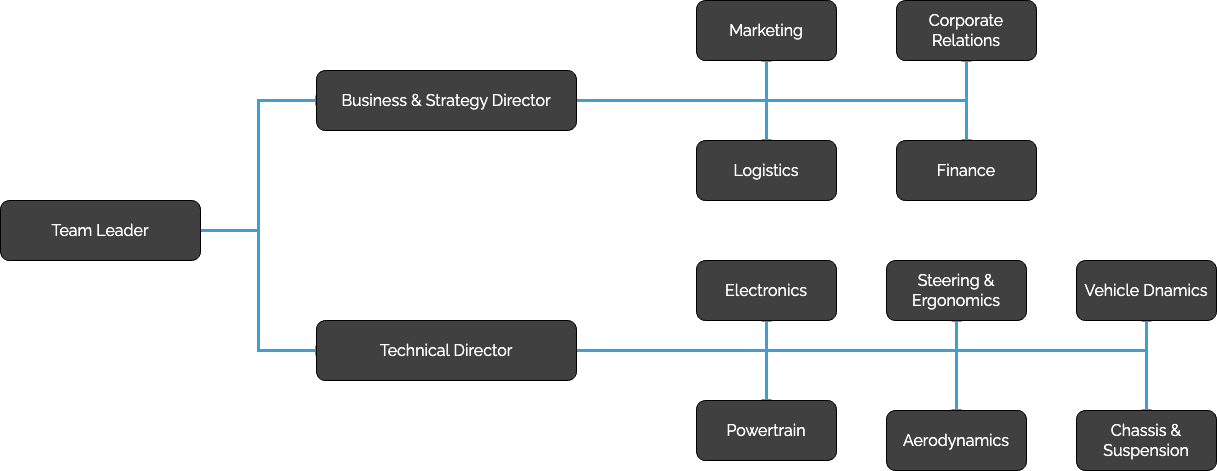

The diagram above was exported from draw.io. Its source (the exported page's mxGraphModel, read from the mxfile embedded in the PNG):
<mxGraphModel dx="1294" dy="2030" grid="1" gridSize="10" guides="1" tooltips="1" connect="1" arrows="1" fold="1" page="1" pageScale="1" pageWidth="827" pageHeight="1169" math="0" shadow="0">
  <root>
    <mxCell id="0" />
    <mxCell id="1" parent="0" />
    <mxCell id="wAZowtOMHSrBSfbcT4CS-5" style="edgeStyle=orthogonalEdgeStyle;rounded=0;orthogonalLoop=1;jettySize=auto;html=1;exitX=1;exitY=0.5;exitDx=0;exitDy=0;entryX=0;entryY=0.5;entryDx=0;entryDy=0;strokeWidth=3;strokeColor=#409ED4;endArrow=baseDash;endFill=0;fontFamily=raleway;" parent="1" source="wAZowtOMHSrBSfbcT4CS-1" target="wAZowtOMHSrBSfbcT4CS-3" edge="1">
      <mxGeometry relative="1" as="geometry" />
    </mxCell>
    <mxCell id="wAZowtOMHSrBSfbcT4CS-6" style="edgeStyle=orthogonalEdgeStyle;rounded=0;orthogonalLoop=1;jettySize=auto;html=1;exitX=1;exitY=0.5;exitDx=0;exitDy=0;entryX=0;entryY=0.5;entryDx=0;entryDy=0;strokeWidth=3;strokeColor=#409ED4;curved=0;endArrow=baseDash;endFill=0;fontFamily=raleway;" parent="1" source="wAZowtOMHSrBSfbcT4CS-1" target="wAZowtOMHSrBSfbcT4CS-2" edge="1">
      <mxGeometry relative="1" as="geometry" />
    </mxCell>
    <mxCell id="wAZowtOMHSrBSfbcT4CS-1" value="&lt;font color=&quot;#ffffff&quot; style=&quot;font-size: 16px;&quot;&gt;Team Leader&lt;/font&gt;" style="rounded=1;whiteSpace=wrap;html=1;fillColor=#404040;fontFamily=raleway;" parent="1" vertex="1">
      <mxGeometry x="114" y="90" width="200" height="60" as="geometry" />
    </mxCell>
    <mxCell id="wAZowtOMHSrBSfbcT4CS-15" style="edgeStyle=orthogonalEdgeStyle;rounded=0;orthogonalLoop=1;jettySize=auto;html=1;exitX=1;exitY=0.5;exitDx=0;exitDy=0;entryX=0.5;entryY=1;entryDx=0;entryDy=0;strokeWidth=3;strokeColor=#409ED4;endArrow=baseDash;endFill=0;fontFamily=raleway;" parent="1" source="wAZowtOMHSrBSfbcT4CS-2" target="wAZowtOMHSrBSfbcT4CS-7" edge="1">
      <mxGeometry relative="1" as="geometry" />
    </mxCell>
    <mxCell id="wAZowtOMHSrBSfbcT4CS-16" style="edgeStyle=orthogonalEdgeStyle;rounded=0;orthogonalLoop=1;jettySize=auto;html=1;exitX=1;exitY=0.5;exitDx=0;exitDy=0;entryX=0.5;entryY=1;entryDx=0;entryDy=0;strokeWidth=3;strokeColor=#409ED4;endArrow=baseDash;endFill=0;fontFamily=raleway;" parent="1" source="wAZowtOMHSrBSfbcT4CS-2" target="wAZowtOMHSrBSfbcT4CS-9" edge="1">
      <mxGeometry relative="1" as="geometry" />
    </mxCell>
    <mxCell id="wAZowtOMHSrBSfbcT4CS-17" style="edgeStyle=orthogonalEdgeStyle;rounded=0;orthogonalLoop=1;jettySize=auto;html=1;exitX=1;exitY=0.5;exitDx=0;exitDy=0;entryX=0.5;entryY=0;entryDx=0;entryDy=0;strokeColor=#409ED4;strokeWidth=3;endArrow=baseDash;endFill=0;fontFamily=raleway;" parent="1" source="wAZowtOMHSrBSfbcT4CS-2" target="wAZowtOMHSrBSfbcT4CS-10" edge="1">
      <mxGeometry relative="1" as="geometry" />
    </mxCell>
    <mxCell id="wAZowtOMHSrBSfbcT4CS-18" style="edgeStyle=orthogonalEdgeStyle;rounded=0;orthogonalLoop=1;jettySize=auto;html=1;exitX=1;exitY=0.5;exitDx=0;exitDy=0;entryX=0.5;entryY=0;entryDx=0;entryDy=0;strokeWidth=3;strokeColor=#409ED4;endArrow=baseDash;endFill=0;fontFamily=raleway;" parent="1" source="wAZowtOMHSrBSfbcT4CS-2" target="wAZowtOMHSrBSfbcT4CS-11" edge="1">
      <mxGeometry relative="1" as="geometry" />
    </mxCell>
    <mxCell id="wAZowtOMHSrBSfbcT4CS-2" value="&lt;font color=&quot;#ffffff&quot;&gt;&lt;span style=&quot;font-size: 16px;&quot;&gt;Business &amp;amp; Strategy Director&lt;/span&gt;&lt;/font&gt;" style="rounded=1;whiteSpace=wrap;html=1;fillColor=#404040;perimeterSpacing=0;fontFamily=raleway;" parent="1" vertex="1">
      <mxGeometry x="430" y="-40" width="260" height="60" as="geometry" />
    </mxCell>
    <mxCell id="wAZowtOMHSrBSfbcT4CS-23" style="edgeStyle=orthogonalEdgeStyle;rounded=0;orthogonalLoop=1;jettySize=auto;html=1;exitX=1;exitY=0.5;exitDx=0;exitDy=0;entryX=0.5;entryY=1;entryDx=0;entryDy=0;strokeColor=#409ED4;strokeWidth=3;endArrow=baseDash;endFill=0;fontFamily=raleway;" parent="1" source="wAZowtOMHSrBSfbcT4CS-3" target="wAZowtOMHSrBSfbcT4CS-21" edge="1">
      <mxGeometry relative="1" as="geometry" />
    </mxCell>
    <mxCell id="wAZowtOMHSrBSfbcT4CS-26" style="edgeStyle=orthogonalEdgeStyle;rounded=0;orthogonalLoop=1;jettySize=auto;html=1;exitX=1;exitY=0.5;exitDx=0;exitDy=0;entryX=0.5;entryY=0;entryDx=0;entryDy=0;strokeColor=#409ED4;strokeWidth=3;endArrow=baseDash;endFill=0;fontFamily=raleway;" parent="1" source="wAZowtOMHSrBSfbcT4CS-3" target="wAZowtOMHSrBSfbcT4CS-8" edge="1">
      <mxGeometry relative="1" as="geometry" />
    </mxCell>
    <mxCell id="wAZowtOMHSrBSfbcT4CS-27" style="edgeStyle=orthogonalEdgeStyle;rounded=0;orthogonalLoop=1;jettySize=auto;html=1;exitX=1;exitY=0.5;exitDx=0;exitDy=0;entryX=0.5;entryY=1;entryDx=0;entryDy=0;strokeWidth=3;strokeColor=#409ED4;endArrow=baseDash;endFill=0;fontFamily=raleway;" parent="1" source="wAZowtOMHSrBSfbcT4CS-3" target="wAZowtOMHSrBSfbcT4CS-20" edge="1">
      <mxGeometry relative="1" as="geometry" />
    </mxCell>
    <mxCell id="wAZowtOMHSrBSfbcT4CS-28" style="edgeStyle=orthogonalEdgeStyle;rounded=0;orthogonalLoop=1;jettySize=auto;html=1;exitX=1;exitY=0.5;exitDx=0;exitDy=0;entryX=0.5;entryY=1;entryDx=0;entryDy=0;strokeColor=#409ED4;strokeWidth=3;endArrow=baseDash;endFill=0;fontFamily=raleway;" parent="1" source="wAZowtOMHSrBSfbcT4CS-3" target="wAZowtOMHSrBSfbcT4CS-12" edge="1">
      <mxGeometry relative="1" as="geometry" />
    </mxCell>
    <mxCell id="wAZowtOMHSrBSfbcT4CS-29" style="edgeStyle=orthogonalEdgeStyle;rounded=0;orthogonalLoop=1;jettySize=auto;html=1;exitX=1;exitY=0.5;exitDx=0;exitDy=0;entryX=0.5;entryY=0;entryDx=0;entryDy=0;strokeColor=#409ED4;strokeWidth=3;endArrow=baseDash;endFill=0;fontFamily=raleway;" parent="1" source="wAZowtOMHSrBSfbcT4CS-3" target="wAZowtOMHSrBSfbcT4CS-13" edge="1">
      <mxGeometry relative="1" as="geometry" />
    </mxCell>
    <mxCell id="wAZowtOMHSrBSfbcT4CS-30" style="edgeStyle=orthogonalEdgeStyle;rounded=0;orthogonalLoop=1;jettySize=auto;html=1;exitX=1;exitY=0.5;exitDx=0;exitDy=0;entryX=0.5;entryY=0;entryDx=0;entryDy=0;strokeColor=#409ED4;endArrow=baseDash;endFill=0;strokeWidth=3;fontFamily=raleway;" parent="1" source="wAZowtOMHSrBSfbcT4CS-3" target="wAZowtOMHSrBSfbcT4CS-22" edge="1">
      <mxGeometry relative="1" as="geometry" />
    </mxCell>
    <mxCell id="wAZowtOMHSrBSfbcT4CS-3" value="&lt;font color=&quot;#ffffff&quot; style=&quot;font-size: 16px;&quot; data-font-src=&quot;https://fonts.googleapis.com/css?family=Poppins&quot;&gt;Technical Director&lt;/font&gt;" style="rounded=1;whiteSpace=wrap;html=1;fillColor=#404040;fontFamily=raleway;" parent="1" vertex="1">
      <mxGeometry x="430" y="210" width="260" height="60" as="geometry" />
    </mxCell>
    <mxCell id="wAZowtOMHSrBSfbcT4CS-7" value="&lt;font color=&quot;#ffffff&quot; style=&quot;font-size: 16px;&quot; data-font-src=&quot;https://fonts.googleapis.com/css?family=Poppins&quot;&gt;Marketing&lt;/font&gt;" style="rounded=1;whiteSpace=wrap;html=1;fillColor=#404040;fontFamily=raleway;" parent="1" vertex="1">
      <mxGeometry x="810" y="-110" width="140" height="60" as="geometry" />
    </mxCell>
    <mxCell id="wAZowtOMHSrBSfbcT4CS-8" value="&lt;font color=&quot;#ffffff&quot; style=&quot;font-size: 16px;&quot; data-font-src=&quot;https://fonts.googleapis.com/css?family=Poppins&quot;&gt;Powertrain&lt;br&gt;&lt;/font&gt;" style="rounded=1;whiteSpace=wrap;html=1;fillColor=#404040;fontFamily=raleway;" parent="1" vertex="1">
      <mxGeometry x="810" y="290" width="140" height="60" as="geometry" />
    </mxCell>
    <mxCell id="wAZowtOMHSrBSfbcT4CS-9" value="&lt;font color=&quot;#ffffff&quot; style=&quot;font-size: 16px;&quot; data-font-src=&quot;https://fonts.googleapis.com/css?family=Poppins&quot;&gt;Corporate Relations&lt;br&gt;&lt;/font&gt;" style="rounded=1;whiteSpace=wrap;html=1;fillColor=#404040;fontFamily=raleway;" parent="1" vertex="1">
      <mxGeometry x="1010" y="-110" width="140" height="60" as="geometry" />
    </mxCell>
    <mxCell id="wAZowtOMHSrBSfbcT4CS-10" value="&lt;font color=&quot;#ffffff&quot; style=&quot;font-size: 16px;&quot; data-font-src=&quot;https://fonts.googleapis.com/css?family=Poppins&quot;&gt;Logistics&lt;/font&gt;" style="rounded=1;whiteSpace=wrap;html=1;fillColor=#404040;fontFamily=raleway;" parent="1" vertex="1">
      <mxGeometry x="810" y="30" width="140" height="60" as="geometry" />
    </mxCell>
    <mxCell id="wAZowtOMHSrBSfbcT4CS-11" value="&lt;font color=&quot;#ffffff&quot; style=&quot;font-size: 16px;&quot; data-font-src=&quot;https://fonts.googleapis.com/css?family=Poppins&quot;&gt;Finance&lt;br&gt;&lt;/font&gt;" style="rounded=1;whiteSpace=wrap;html=1;fillColor=#404040;fontFamily=raleway;" parent="1" vertex="1">
      <mxGeometry x="1010" y="30" width="140" height="60" as="geometry" />
    </mxCell>
    <mxCell id="wAZowtOMHSrBSfbcT4CS-12" value="&lt;font color=&quot;#ffffff&quot; style=&quot;font-size: 16px;&quot; data-font-src=&quot;https://fonts.googleapis.com/css?family=Poppins&quot;&gt;Electronics&lt;/font&gt;" style="rounded=1;whiteSpace=wrap;html=1;fillColor=#404040;fontFamily=raleway;" parent="1" vertex="1">
      <mxGeometry x="810" y="150" width="140" height="60" as="geometry" />
    </mxCell>
    <mxCell id="wAZowtOMHSrBSfbcT4CS-13" value="&lt;font color=&quot;#ffffff&quot; style=&quot;font-size: 16px;&quot; data-font-src=&quot;https://fonts.googleapis.com/css?family=Poppins&quot;&gt;Aerodynamics&lt;/font&gt;" style="rounded=1;whiteSpace=wrap;html=1;fillColor=#404040;fontFamily=raleway;" parent="1" vertex="1">
      <mxGeometry x="1000" y="300" width="140" height="60" as="geometry" />
    </mxCell>
    <mxCell id="wAZowtOMHSrBSfbcT4CS-20" value="&lt;font color=&quot;#ffffff&quot; style=&quot;font-size: 16px;&quot; data-font-src=&quot;https://fonts.googleapis.com/css?family=Poppins&quot;&gt;Vehicle Dnamics&lt;br&gt;&lt;/font&gt;" style="rounded=1;whiteSpace=wrap;html=1;fillColor=#404040;fontFamily=raleway;" parent="1" vertex="1">
      <mxGeometry x="1190" y="150" width="140" height="60" as="geometry" />
    </mxCell>
    <mxCell id="wAZowtOMHSrBSfbcT4CS-21" value="&lt;font color=&quot;#ffffff&quot; style=&quot;font-size: 16px;&quot; data-font-src=&quot;https://fonts.googleapis.com/css?family=Poppins&quot;&gt;Steering &amp;amp; Ergonomics&lt;br&gt;&lt;/font&gt;" style="rounded=1;whiteSpace=wrap;html=1;fillColor=#404040;fontFamily=raleway;" parent="1" vertex="1">
      <mxGeometry x="1000" y="150" width="140" height="60" as="geometry" />
    </mxCell>
    <mxCell id="wAZowtOMHSrBSfbcT4CS-22" value="&lt;font color=&quot;#ffffff&quot; style=&quot;font-size: 16px;&quot; data-font-src=&quot;https://fonts.googleapis.com/css?family=Poppins&quot;&gt;Chassis &amp;amp; Suspension&lt;br&gt;&lt;/font&gt;" style="rounded=1;whiteSpace=wrap;html=1;fillColor=#404040;fontFamily=raleway;" parent="1" vertex="1">
      <mxGeometry x="1190" y="300" width="140" height="60" as="geometry" />
    </mxCell>
  </root>
</mxGraphModel>